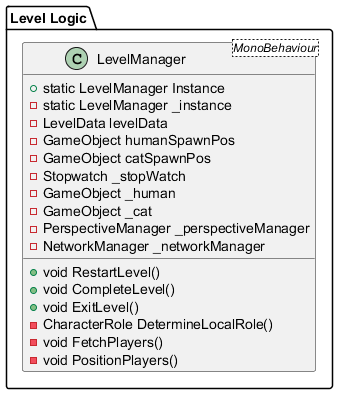

The diagram above was rendered by PlantUML. Its source (embedded in the PNG):
@startuml Level Logic CD

package "Level Logic" {

    class LevelManager<MonoBehaviour>
    {
    + static LevelManager Instance
    - static LevelManager _instance
    - LevelData levelData
    - GameObject humanSpawnPos
    - GameObject catSpawnPos
    - Stopwatch _stopWatch
    - GameObject _human
    - GameObject _cat
    - PerspectiveManager _perspectiveManager
    - NetworkManager _networkManager
  
    + void RestartLevel()
    + void CompleteLevel()
    + void ExitLevel()
    - CharacterRole DetermineLocalRole()
    - void FetchPlayers()
    - void PositionPlayers()
    }
}
@enduml